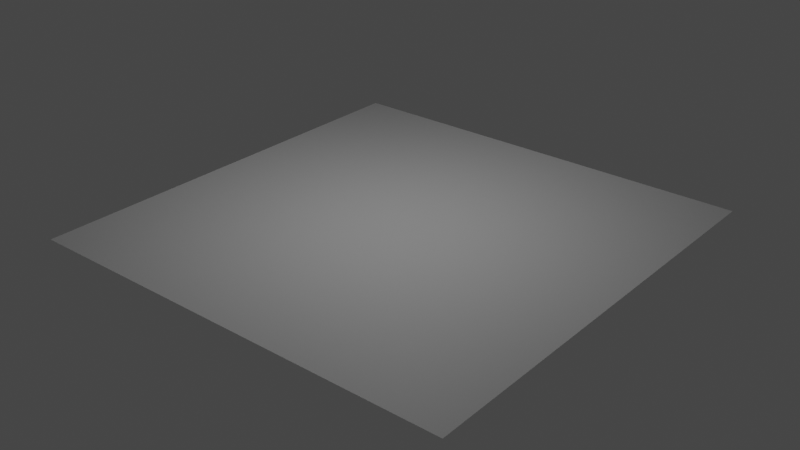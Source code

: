 # Source: Maxx_Light.blend  (saved by Blender 4.0.36; exported with 4.5.12 LTS)
import bpy
from mathutils import Matrix  # noqa: F401  (used for matrix-valued properties, if any)

bpy.ops.wm.read_factory_settings(use_empty=True)
scene = bpy.context.scene
scene.name = 'Scene'

# ---- materials (node trees are filled in below, after node groups)
mat_material = bpy.data.materials.new('Material')

# ---- material node trees
mat_material.use_nodes = True; mat_material.node_tree.nodes.clear()
_N = mat_material.node_tree.nodes; _L = mat_material.node_tree.links
n0 = _N.new('ShaderNodeOutputMaterial'); n0.name = 'Material Output'; n0.location = (616, 300)
n1 = _N.new('ShaderNodeMath'); n1.name = 'Math.002'; n1.location = (66, 431)
n1.operation = 'GREATER_THAN'
n2 = _N.new('ShaderNodeMath'); n2.name = 'Math.001'; n2.location = (-570, 249)
n2.operation = 'ABSOLUTE'
n3 = _N.new('ShaderNodeMath'); n3.name = 'Math.004'; n3.location = (296, 395)
n3.operation = 'MULTIPLY'
n4 = _N.new('ShaderNodeMath'); n4.name = 'Math'; n4.location = (-573, 397)
n4.operation = 'ABSOLUTE'
n5 = _N.new('ShaderNodeMath'); n5.name = 'Math.005'; n5.location = (-374, 405)
n5.operation = 'SUBTRACT'
n5.inputs[1].default_value = 0.05
n6 = _N.new('ShaderNodeMath'); n6.name = 'Math.006'; n6.location = (-161, 415)
n6.operation = 'MAXIMUM'
n7 = _N.new('ShaderNodeMath'); n7.name = 'Math.003'; n7.location = (-135, 195)
n7.operation = 'GREATER_THAN'
n8 = _N.new('ShaderNodeTexCoord'); n8.name = 'Texture Coordinate'; n8.location = (-1018, 327)
n9 = _N.new('ShaderNodeSeparateXYZ'); n9.name = 'Separate XYZ'; n9.location = (-812, 325)
n10 = _N.new('ShaderNodeMapping'); n10.name = 'Mapping'; n10.location = (-1007, -290)
n10.inputs[1].default_value = (-0.5, -0.5, 0.0)
n11 = _N.new('ShaderNodeMath'); n11.name = 'Math.007'; n11.location = (114, 156)
n11.operation = 'SMOOTH_MIN'
n12 = _N.new('ShaderNodeNewGeometry'); n12.name = 'Geometry'; n12.location = (-1235, -367)
n13 = _N.new('ShaderNodeMath'); n13.name = 'Math.008'; n13.location = (-344, -356)
n13.operation = 'LESS_THAN'
n13.inputs[1].default_value = 0.27
n14 = _N.new('ShaderNodeVectorMath'); n14.name = 'Vector Math'; n14.location = (-784, -366)
n14.operation = 'LENGTH'
n15 = _N.new('ShaderNodeBsdfPrincipled'); n15.name = 'Principled BSDF'; n15.location = (165, -240)
n15.inputs[3].default_value = 1.45
_L.new(n8.outputs[0], n9.inputs[0])
_L.new(n9.outputs[0], n4.inputs[0])
_L.new(n9.outputs[1], n2.inputs[0])
_L.new(n6.outputs[0], n1.inputs[0])
_L.new(n2.outputs[0], n7.inputs[0])
_L.new(n1.outputs[0], n3.inputs[0])
_L.new(n7.outputs[0], n3.inputs[1])
_L.new(n4.outputs[0], n5.inputs[0])
_L.new(n5.outputs[0], n6.inputs[0])
_L.new(n7.outputs[0], n11.inputs[0])
_L.new(n14.outputs[1], n13.inputs[0])
_L.new(n12.outputs[5], n10.inputs[0])
_L.new(n10.outputs[0], n14.inputs[0])
_L.new(n15.outputs[0], n0.inputs[0])
n0.is_active_output = True

# ---- world
world_world = bpy.data.worlds.new('World'); scene.world = world_world
world_world.use_nodes = True; world_world.node_tree.nodes.clear()
_N = world_world.node_tree.nodes; _L = world_world.node_tree.links
n0 = _N.new('ShaderNodeOutputWorld'); n0.name = 'World Output'; n0.location = (300, 300)
n1 = _N.new('ShaderNodeBackground'); n1.name = 'Background'; n1.location = (10, 300)
n1.inputs[0].default_value = (0.05088, 0.05088, 0.05088, 1.0)
_L.new(n1.outputs[0], n0.inputs[0])
n0.is_active_output = True
world_world.color = (0.05088, 0.05088, 0.05088)
world_world.use_sun_shadow = False
world_world.sun_shadow_jitter_overblur = 0.0

# ---- lights
light_area = bpy.data.lights.new('Area', 'AREA')
light_area.transmission_factor = 0.0
light_area.shadow_maximum_resolution = 0.006
light_area.use_absolute_resolution = True
light_area.size = 1.0
light_area.size_y = 1.0
light_area.use_nodes = True; light_area.node_tree.nodes.clear()
_N = light_area.node_tree.nodes; _L = light_area.node_tree.links
n0 = _N.new('NodeFrame'); n0.name = 'Frame.002'; n0.location = (-1931, -143)
n0.label = 'Gradient (Sphere)'
n0.width = 1371
n1 = _N.new('NodeFrame'); n1.name = 'Frame'; n1.location = (-2338, 555)
n1.label = 'Shape & Gradient (Square)'
n1.width = 1774
n2 = _N.new('NodeFrame'); n2.name = 'Frame.003'; n2.location = (-439, -239)
n2.label = 'Exponent power'
n2.width = 950
n3 = _N.new('NodeFrame'); n3.name = 'Frame.001'; n3.location = (1179, 671)
n3.label = 'Color'
n3.width = 386
n4 = _N.new('NodeFrame'); n4.name = 'Frame.004'; n4.location = (-2119, -799)
n4.label = 'Gobos Light'
n4.width = 3335
n5 = _N.new('ShaderNodeMapRange'); n5.name = 'Map Range.001'; n5.location = (894, -41)
n5.inputs[3].default_value = 1.0
n5.inputs[4].default_value = 0.0
n6 = _N.new('ShaderNodeMapRange'); n6.name = 'Map Range.002'; n6.location = (890, -307)
n6.inputs[4].default_value = 7.42
n7 = _N.new('ShaderNodeValue'); n7.name = 'Value'; n7.location = (691, -335)
n7.label = 'Gradient Power'
n7.outputs[0].default_value = 1.0
n8 = _N.new('ShaderNodeNewGeometry'); n8.name = 'Geometry.002'; n8.location = (30, -40)
n9 = _N.new('ShaderNodeMapping'); n9.name = 'Mapping'; n9.location = (220, -103)
n9.inputs[1].default_value = (-0.5, -0.5, 0.0)
n10 = _N.new('ShaderNodeVectorMath'); n10.name = 'Vector Math'; n10.location = (410, -103)
n10.operation = 'LENGTH'
n11 = _N.new('ShaderNodeValToRGB'); n11.name = 'Color Ramp'; n11.location = (600, -50)
n11.color_ramp.interpolation = 'EASE'
while len(n11.color_ramp.elements) > 1: n11.color_ramp.elements.remove(n11.color_ramp.elements[-1])
n11.color_ramp.elements[0].position = 0.0; n11.color_ramp.elements[0].color = (0.0, 0.0, 0.0, 1.0)
_e = n11.color_ramp.elements.new(1.0); _e.color = (1.0, 1.0, 1.0, 1.0)
n12 = _N.new('ShaderNodeMath'); n12.name = 'Math'; n12.location = (1201, -62)
n12.operation = 'POWER'
n13 = _N.new('ShaderNodeMath'); n13.name = 'Math.020'; n13.location = (968, -220)
n13.operation = 'SINE'
n14 = _N.new('ShaderNodeMath'); n14.name = 'Math.019'; n14.location = (751, -213)
n14.operation = 'MULTIPLY'
n14.inputs[1].default_value = 3.142
n15 = _N.new('ShaderNodeMath'); n15.name = 'Math.018'; n15.location = (754, -40)
n15.operation = 'MULTIPLY'
n15.inputs[1].default_value = 3.142
n16 = _N.new('ShaderNodeMath'); n16.name = 'Math.017'; n16.location = (961, -52)
n16.operation = 'SINE'
n17 = _N.new('ShaderNodeSeparateXYZ'); n17.name = 'Separate XYZ.002'; n17.location = (550, -156)
n18 = _N.new('ShaderNodeMapRange'); n18.name = 'Map Range'; n18.location = (1166, -326)
n18.inputs[4].default_value = 0.1
n19 = _N.new('ShaderNodeMath'); n19.name = 'Math.021'; n19.location = (1156, -77)
n19.operation = 'MULTIPLY'
n20 = _N.new('ShaderNodeMath'); n20.name = 'Math.022'; n20.location = (1409, -232)
n20.operation = 'GREATER_THAN'
n21 = _N.new('ShaderNodeMath'); n21.name = 'Math.023'; n21.location = (1604, -80)
n21.operation = 'MULTIPLY'
n22 = _N.new('ShaderNodeValue'); n22.name = 'Value.001'; n22.location = (959, -428)
n22.label = 'Round Corner'
n22.outputs[0].default_value = 1.0
n23 = _N.new('ShaderNodeMath'); n23.name = 'Math.007'; n23.location = (1409, -69)
n23.label = 'Gradient Power'
n23.operation = 'POWER'
n23.inputs[1].default_value = 1.0
n24 = _N.new('ShaderNodeMath'); n24.name = 'Math.001'; n24.location = (-236, 113)
n24.operation = 'GREATER_THAN'
n24.inputs[1].default_value = 2.6
n25 = _N.new('ShaderNodeNewGeometry'); n25.name = 'Geometry.001'; n25.location = (30, -142)
n26 = _N.new('ShaderNodeMapping'); n26.name = 'Mapping.001'; n26.location = (266, -72)
n27 = _N.new('ShaderNodeMix'); n27.name = 'Mix.001'; n27.location = (-46, 110)
n28 = _N.new('ShaderNodeValue'); n28.name = 'Value.002'; n28.location = (-426, 76)
n28.label = 'Shape'
n28.outputs[0].default_value = 0.0
n29 = _N.new('ShaderNodeMath'); n29.name = 'Math.003'; n29.location = (590, -40)
n29.operation = 'MULTIPLY'
n29.inputs[1].default_value = 10.0
n30 = _N.new('ShaderNodeMath'); n30.name = 'Math.005'; n30.location = (780, -40)
n30.inputs[1].default_value = 1.0
n31 = _N.new('ShaderNodeMath'); n31.name = 'Math.004'; n31.location = (210, -40)
n31.operation = 'SUBTRACT'
n31.inputs[1].default_value = 1.0
n32 = _N.new('ShaderNodeMath'); n32.name = 'Math.006'; n32.location = (400, -40)
n32.operation = 'POWER'
n32.inputs[1].default_value = 4.0
n33 = _N.new('ShaderNodeValue'); n33.name = 'Value.003'; n33.location = (30, -92)
n33.label = 'Power Exponent'
n33.outputs[0].default_value = 1.0
n34 = _N.new('ShaderNodeOutputLight'); n34.name = 'Light Output'; n34.location = (2709, 348)
n35 = _N.new('ShaderNodeBlackbody'); n35.name = 'Blackbody'; n35.location = (30, -107)
n35.inputs[0].default_value = 6400.0
n36 = _N.new('ShaderNodeMix'); n36.name = 'Mix'; n36.location = (216, -40)
n36.data_type = 'RGBA'
n36.inputs[0].default_value = 0.0
n36.inputs[6].default_value = (1.0, 1.0, 1.0, 1.0)
n37 = _N.new('ShaderNodeMath'); n37.name = 'Math.002'; n37.location = (698, 129)
n37.operation = 'MULTIPLY'
n38 = _N.new('ShaderNodeEmission'); n38.name = 'Emission'; n38.location = (2476, 363)
n39 = _N.new('ShaderNodeMath'); n39.name = 'Math.010'; n39.location = (2028, 200)
n39.operation = 'MULTIPLY'
n40 = _N.new('ShaderNodeTexImage'); n40.name = 'Image Texture.002'; n40.location = (1823, -718)
n40.image = None
n40.extension = 'EXTEND'
n41 = _N.new('ShaderNodeTexImage'); n41.name = 'Image Texture.003'; n41.location = (1823, -1004)
n41.image = None
n41.extension = 'EXTEND'
n42 = _N.new('ShaderNodeTexImage'); n42.name = 'Image Texture.004'; n42.location = (1823, -1290)
n42.image = None
n42.extension = 'EXTEND'
n43 = _N.new('ShaderNodeTexImage'); n43.name = 'Image Texture.005'; n43.location = (1823, -1576)
n43.image = None
n43.extension = 'EXTEND'
n44 = _N.new('ShaderNodeTexImage'); n44.name = 'Image Texture.006'; n44.location = (1823, -1862)
n44.image = None
n44.extension = 'EXTEND'
n45 = _N.new('ShaderNodeMix'); n45.name = 'Mix.004'; n45.location = (2653, -653)
n45.data_type = 'RGBA'
n45.clamp_factor = False
n46 = _N.new('ShaderNodeMix'); n46.name = 'Mix.005'; n46.location = (2824, -843)
n46.data_type = 'RGBA'
n46.clamp_factor = False
n47 = _N.new('ShaderNodeMix'); n47.name = 'Mix.006'; n47.location = (2994, -1033)
n47.data_type = 'RGBA'
n47.clamp_factor = False
n48 = _N.new('ShaderNodeMix'); n48.name = 'Mix.003'; n48.location = (2473, -459)
n48.data_type = 'RGBA'
n48.clamp_factor = False
n49 = _N.new('ShaderNodeTexImage'); n49.name = 'Image Texture.001'; n49.location = (1991, -415)
n49.image = None
n49.extension = 'EXTEND'
n50 = _N.new('ShaderNodeMix'); n50.name = 'Mix.008'; n50.location = (2278, -214)
n50.data_type = 'RGBA'
n50.clamp_factor = False
n51 = _N.new('ShaderNodeValue'); n51.name = 'Value.005'; n51.location = (1919, -320)
n51.label = '0 = none img'
n51.outputs[0].default_value = 1.0
n52 = _N.new('ShaderNodeValue'); n52.name = 'Value.004'; n52.location = (1641, -108)
n52.label = 'Gobos light'
n52.outputs[0].default_value = 0.0
n53 = _N.new('ShaderNodeMath'); n53.name = 'Math.009'; n53.location = (1907, -84)
n53.operation = 'GREATER_THAN'
n53.inputs[1].default_value = 0.9
n53.inputs[2].default_value = 0.0
n54 = _N.new('ShaderNodeMath'); n54.name = 'Math.011'; n54.location = (2106, -40)
n54.operation = 'GREATER_THAN'
n54.inputs[1].default_value = 1.9
n54.inputs[2].default_value = 0.0
n55 = _N.new('ShaderNodeMath'); n55.name = 'Math.012'; n55.location = (2307, -40)
n55.operation = 'GREATER_THAN'
n55.inputs[1].default_value = 2.9
n55.inputs[2].default_value = 0.0
n56 = _N.new('ShaderNodeMath'); n56.name = 'Math.013'; n56.location = (2491, -40)
n56.operation = 'GREATER_THAN'
n56.inputs[1].default_value = 3.9
n56.inputs[2].default_value = 0.0
n57 = _N.new('ShaderNodeMath'); n57.name = 'Math.014'; n57.location = (2674, -40)
n57.operation = 'GREATER_THAN'
n57.inputs[1].default_value = 4.9
n57.inputs[2].default_value = 0.0
n58 = _N.new('ShaderNodeMath'); n58.name = 'Math.015'; n58.location = (2858, -40)
n58.operation = 'GREATER_THAN'
n58.inputs[1].default_value = 5.9
n58.inputs[2].default_value = 0.0
n59 = _N.new('ShaderNodeMix'); n59.name = 'Mix.007'; n59.location = (3165, -1223)
n59.data_type = 'RGBA'
n59.clamp_factor = False
n60 = _N.new('ShaderNodeNewGeometry'); n60.name = 'Geometry.003'; n60.location = (1230, -1104)
n61 = _N.new('ShaderNodeMapping'); n61.name = 'Mapping.003'; n61.location = (1575, -1171)
n62 = _N.new('ShaderNodeCombineXYZ'); n62.name = 'Combine XYZ'; n62.location = (1152, -1368)
n63 = _N.new('ShaderNodeMath'); n63.name = 'Math.024'; n63.location = (911, -1408)
n64 = _N.new('ShaderNodeMath'); n64.name = 'Math.008'; n64.location = (915, -1247)
n65 = _N.new('ShaderNodeValue'); n65.name = 'Value.009'; n65.location = (634, -1262)
n65.outputs[0].default_value = 0.23
n66 = _N.new('ShaderNodeValue'); n66.name = 'Value.007'; n66.location = (604, -1466)
n66.label = 'Y pos'
n66.outputs[0].default_value = 0.0
n67 = _N.new('ShaderNodeValue'); n67.name = 'Value.006'; n67.location = (604, -1385)
n67.label = 'X pos'
n67.outputs[0].default_value = 0.0
n68 = _N.new('ShaderNodeMapRange'); n68.name = 'Map Range.004'; n68.location = (625, -1596)
n68.width = 135
n68.clamp = False
n68.inputs[1].default_value = 1.0
n68.inputs[2].default_value = 0.0
n68.inputs[4].default_value = 0.5
n69 = _N.new('ShaderNodeValue'); n69.name = 'Value.008'; n69.location = (30, -1883)
n69.label = 'Scale'
n69.outputs[0].default_value = 1.0
n70 = _N.new('ShaderNodeMath'); n70.name = 'Math.016'; n70.location = (410, -1846)
n70.inputs[1].default_value = 1.0
n71 = _N.new('NodeReroute'); n71.name = 'Reroute'; n71.location = (1240, -1880)
n71.width = 16
n71.socket_idname = 'NodeSocketFloat'
n72 = _N.new('ShaderNodeMapRange'); n72.name = 'Map Range.003'; n72.location = (220, -1800)
n72.clamp = False
n72.inputs[3].default_value = 1.0
n72.inputs[4].default_value = 0.0
n5.parent = n0
n6.parent = n0
n7.parent = n0
n8.parent = n0
n9.parent = n0
n10.parent = n0
n11.parent = n0
n12.parent = n0
n13.parent = n1
n14.parent = n1
n15.parent = n1
n16.parent = n1
n17.parent = n1
n18.parent = n1
n19.parent = n1
n20.parent = n1
n21.parent = n1
n22.parent = n1
n23.parent = n1
n25.parent = n1
n26.parent = n1
n29.parent = n2
n30.parent = n2
n31.parent = n2
n32.parent = n2
n33.parent = n2
n35.parent = n3
n36.parent = n3
n40.parent = n4
n41.parent = n4
n42.parent = n4
n43.parent = n4
n44.parent = n4
n45.parent = n4
n46.parent = n4
n47.parent = n4
n48.parent = n4
n49.parent = n4
n50.parent = n4
n51.parent = n4
n52.parent = n4
n53.parent = n4
n54.parent = n4
n55.parent = n4
n56.parent = n4
n57.parent = n4
n58.parent = n4
n59.parent = n4
n60.parent = n4
n61.parent = n4
n62.parent = n4
n63.parent = n4
n64.parent = n4
n65.parent = n4
n66.parent = n4
n67.parent = n4
n68.parent = n4
n69.parent = n4
n70.parent = n4
n71.parent = n4
n72.parent = n4
_L.new(n36.outputs[2], n38.inputs[0])
_L.new(n15.outputs[0], n16.inputs[0])
_L.new(n17.outputs[0], n15.inputs[0])
_L.new(n14.outputs[0], n13.inputs[0])
_L.new(n17.outputs[1], n14.inputs[0])
_L.new(n16.outputs[0], n19.inputs[0])
_L.new(n13.outputs[0], n19.inputs[1])
_L.new(n19.outputs[0], n20.inputs[0])
_L.new(n26.outputs[0], n17.inputs[0])
_L.new(n22.outputs[0], n18.inputs[0])
_L.new(n18.outputs[0], n20.inputs[1])
_L.new(n23.outputs[0], n21.inputs[0])
_L.new(n20.outputs[0], n21.inputs[1])
_L.new(n19.outputs[0], n23.inputs[0])
_L.new(n35.outputs[0], n36.inputs[7])
_L.new(n9.outputs[0], n10.inputs[0])
_L.new(n8.outputs[5], n9.inputs[0])
_L.new(n5.outputs[0], n12.inputs[0])
_L.new(n11.outputs[0], n5.inputs[0])
_L.new(n7.outputs[0], n6.inputs[0])
_L.new(n6.outputs[0], n12.inputs[1])
_L.new(n10.outputs[1], n11.inputs[0])
_L.new(n21.outputs[0], n27.inputs[2])
_L.new(n12.outputs[0], n27.inputs[3])
_L.new(n28.outputs[0], n24.inputs[0])
_L.new(n24.outputs[0], n27.inputs[0])
_L.new(n25.outputs[5], n26.inputs[0])
_L.new(n27.outputs[0], n37.inputs[0])
_L.new(n32.outputs[0], n29.inputs[0])
_L.new(n30.outputs[0], n37.inputs[1])
_L.new(n33.outputs[0], n31.inputs[0])
_L.new(n29.outputs[0], n30.inputs[0])
_L.new(n31.outputs[0], n32.inputs[0])
_L.new(n39.outputs[0], n38.inputs[1])
_L.new(n60.outputs[5], n61.inputs[0])
_L.new(n61.outputs[0], n49.inputs[0])
_L.new(n61.outputs[0], n44.inputs[0])
_L.new(n61.outputs[0], n40.inputs[0])
_L.new(n61.outputs[0], n41.inputs[0])
_L.new(n61.outputs[0], n42.inputs[0])
_L.new(n61.outputs[0], n43.inputs[0])
_L.new(n40.outputs[0], n48.inputs[7])
_L.new(n48.outputs[2], n45.inputs[6])
_L.new(n45.outputs[2], n46.inputs[6])
_L.new(n46.outputs[2], n47.inputs[6])
_L.new(n47.outputs[2], n59.inputs[6])
_L.new(n41.outputs[0], n45.inputs[7])
_L.new(n42.outputs[0], n46.inputs[7])
_L.new(n43.outputs[0], n47.inputs[7])
_L.new(n44.outputs[0], n59.inputs[7])
_L.new(n49.outputs[0], n50.inputs[7])
_L.new(n50.outputs[2], n48.inputs[6])
_L.new(n52.outputs[0], n53.inputs[0])
_L.new(n53.outputs[0], n50.inputs[0])
_L.new(n51.outputs[0], n50.inputs[6])
_L.new(n37.outputs[0], n39.inputs[0])
_L.new(n54.outputs[0], n48.inputs[0])
_L.new(n52.outputs[0], n54.inputs[0])
_L.new(n52.outputs[0], n55.inputs[0])
_L.new(n52.outputs[0], n56.inputs[0])
_L.new(n52.outputs[0], n57.inputs[0])
_L.new(n52.outputs[0], n58.inputs[0])
_L.new(n55.outputs[0], n45.inputs[0])
_L.new(n56.outputs[0], n46.inputs[0])
_L.new(n57.outputs[0], n47.inputs[0])
_L.new(n58.outputs[0], n59.inputs[0])
_L.new(n59.outputs[2], n39.inputs[1])
_L.new(n38.outputs[0], n34.inputs[0])
_L.new(n64.outputs[0], n62.inputs[0])
_L.new(n63.outputs[0], n62.inputs[1])
_L.new(n62.outputs[0], n61.inputs[1])
_L.new(n71.outputs[0], n61.inputs[3])
_L.new(n67.outputs[0], n64.inputs[0])
_L.new(n66.outputs[0], n63.inputs[0])
_L.new(n70.outputs[0], n68.inputs[0])
_L.new(n68.outputs[0], n64.inputs[1])
_L.new(n68.outputs[0], n63.inputs[1])
_L.new(n69.outputs[0], n72.inputs[0])
_L.new(n72.outputs[0], n70.inputs[0])
_L.new(n70.outputs[0], n71.inputs[0])
n34.is_active_output = True

# ---- meshes
me_plane = bpy.data.meshes.new('Plane')
me_plane.from_pydata([(-1.0, -1.0, 0.0), (1.0, -1.0, 0.0), (-1.0, 1.0, 0.0), (1.0, 1.0, 0.0)], [], [(0, 1, 3, 2)])
_uv = me_plane.uv_layers.new(name='UVMap')
_uv.uv.foreach_set('vector', [0.0, 0.0, 1.0, 0.0, 1.0, 1.0, 0.0, 1.0])
me_plane.materials.append(mat_material)
me_plane.update()

# ---- objects
ob_maxx_light = bpy.data.objects.new('Maxx_Light', light_area)
ob_plane = bpy.data.objects.new('Plane', me_plane)

# ---- transforms, parenting, visibility, modifiers, constraints
ob_maxx_light.location = (0.0, 0.0, 1.308)
ob_maxx_light.scale = (1.087, 1.087, 1.087)
_c = ob_maxx_light.constraints.new('DAMPED_TRACK'); _c.name = 'Damped Track'
_c.track_axis = 'TRACK_NEGATIVE_Z'
ob_plane.location = (0.0, 0.0, 0.0)

# ---- collection membership
scene.collection.objects.link(ob_maxx_light)
scene.collection.objects.link(ob_plane)

# ---- scene / render settings (as saved in the file)
scene.frame_start = 1; scene.frame_end = 250; scene.frame_set(20)
scene.render.engine = 'CYCLES'
scene.render.image_settings.color_depth = '16'
scene.render.fps = 25
scene.cycles.use_denoising = False
scene.cycles.samples = 500
scene.cycles.sampling_pattern = 'TABULATED_SOBOL'
scene.cycles.use_light_tree = False
scene.view_settings.view_transform = 'Filmic'
bpy.context.view_layer.update()

# ---- added for rendering (the .blend has no active camera): camera
cam_auto = bpy.data.cameras.new('AutoCamera')
cam_auto.lens = 50.0
cam_auto.sensor_width = 36.0
cam_auto.clip_end = 1000.0
ob_auto_camera = bpy.data.objects.new('AutoCamera', cam_auto)
scene.collection.objects.link(ob_auto_camera)
ob_auto_camera.location = (2.61693, -3.14032, 2.09354)
ob_auto_camera.rotation_euler = (1.09748, -7.21219e-08, 0.694738)
scene.camera = ob_auto_camera
bpy.context.view_layer.update()
